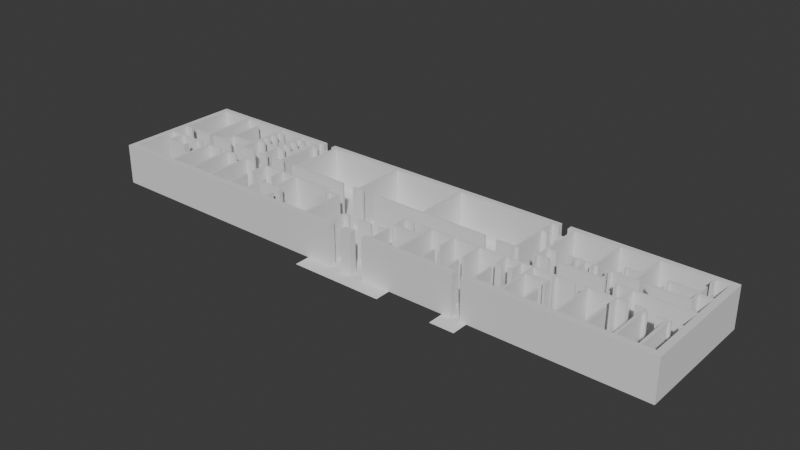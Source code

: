 # Source: Dormitory.blend  (saved by Blender 4.2.66; exported with 4.5.12 LTS)
import bpy
from mathutils import Matrix  # noqa: F401  (used for matrix-valued properties, if any)

bpy.ops.wm.read_factory_settings(use_empty=True)
scene = bpy.context.scene
scene.name = 'Scene'

# ---- collections
col_collection = bpy.data.collections.new('Collection'); scene.collection.children.link(col_collection)

# ---- world
world_world = bpy.data.worlds.new('World'); scene.world = world_world
world_world.use_nodes = True; world_world.node_tree.nodes.clear()
_N = world_world.node_tree.nodes; _L = world_world.node_tree.links
n0 = _N.new('ShaderNodeOutputWorld'); n0.name = 'World Output'; n0.location = (300, 300)
n1 = _N.new('ShaderNodeBackground'); n1.name = 'Background'; n1.location = (10, 300)
n1.inputs[0].default_value = (0.05088, 0.05088, 0.05088, 1.0)
_L.new(n1.outputs[0], n0.inputs[0])
n0.is_active_output = True
world_world.color = (0.05088, 0.05088, 0.05088)
world_world.sun_shadow_jitter_overblur = 0.0

# ---- meshes
me_plane = bpy.data.meshes.new('Plane')
me_plane.from_pydata([(-15.62, -4.371, 0.0), (13.17, -4.371, 0.0), (-15.62, 2.019, 0.0), (13.17, 2.019, 0.0), (-3.559, -4.371, 0.0), (-3.559, 2.019, 0.0), (1.016, -4.371, 0.0), (1.016, 2.019, 0.0), (-3.559, -5.155, 0.0), (1.016, -5.155, 0.0), (-3.559, -4.875, 0.0), (1.016, -4.875, 0.0), (-2.783, -5.155, 0.0), (-2.783, -4.875, 0.0), (0.1844, -5.155, 0.0), (0.1844, -4.875, 0.0), (-3.559, -4.968, 0.0), (-3.559, -5.061, 0.0), (1.016, -5.061, 0.0), (1.016, -4.968, 0.0), (-2.783, -4.968, 0.0), (-2.783, -5.061, 0.0), (0.1844, -4.968, 0.0), (0.1844, -5.061, 0.0), (3.771, -4.371, 0.0), (3.771, 2.019, 0.0), (4.972, -4.371, 0.0), (4.972, 2.019, 0.0), (3.771, -5.183, 0.0), (4.972, -5.183, 0.0), (3.771, -4.698, 0.0), (4.972, -4.698, 0.0), (3.771, -4.768, 0.0), (3.771, -4.837, 0.0), (3.771, -4.906, 0.0), (3.771, -4.976, 0.0), (3.771, -5.045, 0.0), (3.771, -5.114, 0.0), (4.972, -5.114, 0.0), (4.972, -5.045, 0.0), (4.972, -4.976, 0.0), (4.972, -4.906, 0.0), (4.972, -4.837, 0.0), (4.972, -4.768, 0.0), (-8.525, 2.019, 0.0), (-8.525, -4.371, 0.0), (-7.626, -4.371, 0.0), (-7.626, 2.019, 0.0), (-8.525, 3.248, 0.0), (-7.626, 3.248, 0.0), (-8.367, 2.019, 0.0), (-8.367, -4.371, 0.0), (-8.367, 3.248, 0.0), (-7.776, -4.371, 0.0), (-7.776, 2.019, 0.0), (-7.776, 3.248, 0.0), (-8.525, 2.618, 0.0), (-7.626, 2.618, 0.0), (-8.367, 2.618, 0.0), (-7.776, 2.618, 0.0), (-7.626, 2.688, 0.0), (-7.626, 2.758, 0.0), (-7.626, 2.828, 0.0), (-7.626, 2.898, 0.0), (-7.626, 2.968, 0.0), (-7.626, 3.038, 0.0), (-7.626, 3.108, 0.0), (-7.626, 3.178, 0.0), (-8.367, 2.688, 0.0), (-8.367, 2.758, 0.0), (-8.367, 2.828, 0.0), (-8.367, 2.898, 0.0), (-8.367, 2.968, 0.0), (-8.367, 3.038, 0.0), (-8.367, 3.108, 0.0), (-8.367, 3.178, 0.0), (-7.776, 2.688, 0.0), (-7.776, 2.758, 0.0), (-7.776, 2.828, 0.0), (-7.776, 2.898, 0.0), (-7.776, 2.968, 0.0), (-7.776, 3.038, 0.0), (-7.776, 3.108, 0.0), (-7.776, 3.178, 0.0), (-8.525, 3.178, 0.0), (-8.525, 3.108, 0.0), (-8.525, 3.038, 0.0), (-8.525, 2.968, 0.0), (-8.525, 2.898, 0.0), (-8.525, 2.828, 0.0), (-8.525, 2.758, 0.0), (-8.525, 2.688, 0.0), (5.799, -4.371, 0.0), (5.799, 2.019, 0.0), (4.972, 3.193, 0.0), (5.799, 3.193, 0.0), (5.115, 2.019, 0.0), (5.115, -4.371, 0.0), (5.115, 3.193, 0.0), (5.648, -4.371, 0.0), (5.648, 2.019, 0.0), (5.648, 3.193, 0.0), (4.972, 2.59, 0.0), (5.799, 2.59, 0.0), (5.115, 2.59, 0.0), (5.648, 2.59, 0.0), (5.799, 2.657, 0.0), (5.799, 2.724, 0.0), (5.799, 2.791, 0.0), (5.799, 2.858, 0.0), (5.799, 2.925, 0.0), (5.799, 2.992, 0.0), (5.799, 3.059, 0.0), (5.799, 3.126, 0.0), (5.115, 2.657, 0.0), (5.115, 2.724, 0.0), (5.115, 2.791, 0.0), (5.115, 2.858, 0.0), (5.115, 2.925, 0.0), (5.115, 2.992, 0.0), (5.115, 3.059, 0.0), (5.115, 3.126, 0.0), (5.648, 2.657, 0.0), (5.648, 2.724, 0.0), (5.648, 2.791, 0.0), (5.648, 2.858, 0.0), (5.648, 2.925, 0.0), (5.648, 2.992, 0.0), (5.648, 3.059, 0.0), (5.648, 3.126, 0.0), (4.972, 3.126, 0.0), (4.972, 3.059, 0.0), (4.972, 2.992, 0.0), (4.972, 2.925, 0.0), (4.972, 2.858, 0.0), (4.972, 2.791, 0.0), (4.972, 2.724, 0.0), (4.972, 2.657, 0.0)], [], [(92, 1, 3, 93), (46, 4, 5, 47), (21, 17, 8, 12), (23, 21, 12, 14), (6, 4, 10, 13, 15, 11), (18, 23, 14, 9), (4, 6, 7, 5), (11, 15, 22, 19), (19, 22, 23, 18), (15, 13, 20, 22), (22, 20, 21, 23), (13, 10, 16, 20), (20, 16, 17, 21), (6, 24, 25, 7), (24, 26, 27, 25), (38, 37, 28, 29), (26, 24, 30, 31), (31, 30, 32, 43), (43, 32, 33, 42), (42, 33, 34, 41), (41, 34, 35, 40), (40, 35, 36, 39), (39, 36, 37, 38), (0, 45, 44, 2), (53, 46, 47, 54), (83, 67, 49, 55), (84, 75, 52, 48), (45, 51, 50, 44), (75, 83, 55, 52), (51, 53, 54, 50), (50, 54, 59, 58), (44, 50, 58, 56), (54, 47, 57, 59), (58, 59, 76, 68), (68, 76, 77, 69), (69, 77, 78, 70), (70, 78, 79, 71), (71, 79, 80, 72), (72, 80, 81, 73), (73, 81, 82, 74), (74, 82, 83, 75), (56, 58, 68, 91), (91, 68, 69, 90), (90, 69, 70, 89), (89, 70, 71, 88), (88, 71, 72, 87), (87, 72, 73, 86), (86, 73, 74, 85), (85, 74, 75, 84), (59, 57, 60, 76), (76, 60, 61, 77), (77, 61, 62, 78), (78, 62, 63, 79), (79, 63, 64, 80), (80, 64, 65, 81), (81, 65, 66, 82), (82, 66, 67, 83), (99, 92, 93, 100), (129, 113, 95, 101), (130, 121, 98, 94), (26, 97, 96, 27), (121, 129, 101, 98), (97, 99, 100, 96), (96, 100, 105, 104), (27, 96, 104, 102), (100, 93, 103, 105), (104, 105, 122, 114), (114, 122, 123, 115), (115, 123, 124, 116), (116, 124, 125, 117), (117, 125, 126, 118), (118, 126, 127, 119), (119, 127, 128, 120), (120, 128, 129, 121), (102, 104, 114, 137), (137, 114, 115, 136), (136, 115, 116, 135), (135, 116, 117, 134), (134, 117, 118, 133), (133, 118, 119, 132), (132, 119, 120, 131), (131, 120, 121, 130), (105, 103, 106, 122), (122, 106, 107, 123), (123, 107, 108, 124), (124, 108, 109, 125), (125, 109, 110, 126), (126, 110, 111, 127), (127, 111, 112, 128), (128, 112, 113, 129)])
_uv = me_plane.uv_layers.new(name='UVMap')
_uv.uv.foreach_set('vector', [0.744, 0.0, 1.0, 0.0, 1.0, 1.0, 0.744, 1.0, 0.2776, 0.0, 0.4189, 0.0, 0.4189, 1.0, 0.2776, 1.0, 0.4459, 0.0, 0.4189, 0.0, 0.4189, 0.0, 0.4459, 0.0, 0.549, 0.0, 0.4459, 0.0, 0.4459, 0.0, 0.549, 0.0, 0.5778, 0.0, 0.4189, 0.0, 0.4189, 0.0, 0.4459, 0.0, 0.549, 0.0, 0.5778, 0.0, 0.5778, 0.0, 0.549, 0.0, 0.549, 0.0, 0.5778, 0.0, 0.4189, 0.0, 0.5778, 0.0, 0.5778, 1.0, 0.4189, 1.0, 0.5778, 0.0, 0.549, 0.0, 0.549, 0.0, 0.5778, 0.0, 0.5778, 0.0, 0.549, 0.0, 0.549, 0.0, 0.5778, 0.0, 0.549, 0.0, 0.4459, 0.0, 0.4459, 0.0, 0.549, 0.0, 0.549, 0.0, 0.4459, 0.0, 0.4459, 0.0, 0.549, 0.0, 0.4459, 0.0, 0.4189, 0.0, 0.4189, 0.0, 0.4459, 0.0, 0.4459, 0.0, 0.4189, 0.0, 0.4189, 0.0, 0.4459, 0.0, 0.5778, 0.0, 0.6735, 0.0, 0.6735, 1.0, 0.5778, 1.0, 0.6735, 0.0, 0.7152, 0.0, 0.7152, 1.0, 0.6735, 1.0, 0.7152, 0.0, 0.6735, 0.0, 0.6735, 0.0, 0.7152, 0.0, 0.7152, 0.0, 0.6735, 0.0, 0.6735, 0.0, 0.7152, 0.0, 0.7152, 0.0, 0.6735, 0.0, 0.6735, 0.0, 0.7152, 0.0, 0.7152, 0.0, 0.6735, 0.0, 0.6735, 0.0, 0.7152, 0.0, 0.7152, 0.0, 0.6735, 0.0, 0.6735, 0.0, 0.7152, 0.0, 0.7152, 0.0, 0.6735, 0.0, 0.6735, 0.0, 0.7152, 0.0, 0.7152, 0.0, 0.6735, 0.0, 0.6735, 0.0, 0.7152, 0.0, 0.7152, 0.0, 0.6735, 0.0, 0.6735, 0.0, 0.7152, 0.0, 0.0, 0.0, 0.2464, 0.0, 0.2464, 1.0, 0.0, 1.0, 0.2724, 0.0, 0.2776, 0.0, 0.2776, 1.0, 0.2724, 1.0, 0.2724, 1.0, 0.2776, 1.0, 0.2776, 1.0, 0.2724, 1.0, 0.2464, 1.0, 0.2519, 1.0, 0.2519, 1.0, 0.2464, 1.0, 0.2464, 0.0, 0.2519, 0.0, 0.2519, 1.0, 0.2464, 1.0, 0.2519, 1.0, 0.2724, 1.0, 0.2724, 1.0, 0.2519, 1.0, 0.2519, 0.0, 0.2724, 0.0, 0.2724, 1.0, 0.2519, 1.0, 0.2519, 1.0, 0.2724, 1.0, 0.2724, 1.0, 0.2519, 1.0, 0.2464, 1.0, 0.2519, 1.0, 0.2519, 1.0, 0.2464, 1.0, 0.2724, 1.0, 0.2776, 1.0, 0.2776, 1.0, 0.2724, 1.0, 0.2519, 1.0, 0.2724, 1.0, 0.2724, 1.0, 0.2519, 1.0, 0.2519, 1.0, 0.2724, 1.0, 0.2724, 1.0, 0.2519, 1.0, 0.2519, 1.0, 0.2724, 1.0, 0.2724, 1.0, 0.2519, 1.0, 0.2519, 1.0, 0.2724, 1.0, 0.2724, 1.0, 0.2519, 1.0, 0.2519, 1.0, 0.2724, 1.0, 0.2724, 1.0, 0.2519, 1.0, 0.2519, 1.0, 0.2724, 1.0, 0.2724, 1.0, 0.2519, 1.0, 0.2519, 1.0, 0.2724, 1.0, 0.2724, 1.0, 0.2519, 1.0, 0.2519, 1.0, 0.2724, 1.0, 0.2724, 1.0, 0.2519, 1.0, 0.2464, 1.0, 0.2519, 1.0, 0.2519, 1.0, 0.2464, 1.0, 0.2464, 1.0, 0.2519, 1.0, 0.2519, 1.0, 0.2464, 1.0, 0.2464, 1.0, 0.2519, 1.0, 0.2519, 1.0, 0.2464, 1.0, 0.2464, 1.0, 0.2519, 1.0, 0.2519, 1.0, 0.2464, 1.0, 0.2464, 1.0, 0.2519, 1.0, 0.2519, 1.0, 0.2464, 1.0, 0.2464, 1.0, 0.2519, 1.0, 0.2519, 1.0, 0.2464, 1.0, 0.2464, 1.0, 0.2519, 1.0, 0.2519, 1.0, 0.2464, 1.0, 0.2464, 1.0, 0.2519, 1.0, 0.2519, 1.0, 0.2464, 1.0, 0.2724, 1.0, 0.2776, 1.0, 0.2776, 1.0, 0.2724, 1.0, 0.2724, 1.0, 0.2776, 1.0, 0.2776, 1.0, 0.2724, 1.0, 0.2724, 1.0, 0.2776, 1.0, 0.2776, 1.0, 0.2724, 1.0, 0.2724, 1.0, 0.2776, 1.0, 0.2776, 1.0, 0.2724, 1.0, 0.2724, 1.0, 0.2776, 1.0, 0.2776, 1.0, 0.2724, 1.0, 0.2724, 1.0, 0.2776, 1.0, 0.2776, 1.0, 0.2724, 1.0, 0.2724, 1.0, 0.2776, 1.0, 0.2776, 1.0, 0.2724, 1.0, 0.2724, 1.0, 0.2776, 1.0, 0.2776, 1.0, 0.2724, 1.0, 0.7387, 0.0, 0.744, 0.0, 0.744, 1.0, 0.7387, 1.0, 0.7387, 1.0, 0.744, 1.0, 0.744, 1.0, 0.7387, 1.0, 0.7152, 1.0, 0.7202, 1.0, 0.7202, 1.0, 0.7152, 1.0, 0.7152, 0.0, 0.7202, 0.0, 0.7202, 1.0, 0.7152, 1.0, 0.7202, 1.0, 0.7387, 1.0, 0.7387, 1.0, 0.7202, 1.0, 0.7202, 0.0, 0.7387, 0.0, 0.7387, 1.0, 0.7202, 1.0, 0.7202, 1.0, 0.7387, 1.0, 0.7387, 1.0, 0.7202, 1.0, 0.7152, 1.0, 0.7202, 1.0, 0.7202, 1.0, 0.7152, 1.0, 0.7387, 1.0, 0.744, 1.0, 0.744, 1.0, 0.7387, 1.0, 0.7202, 1.0, 0.7387, 1.0, 0.7387, 1.0, 0.7202, 1.0, 0.7202, 1.0, 0.7387, 1.0, 0.7387, 1.0, 0.7202, 1.0, 0.7202, 1.0, 0.7387, 1.0, 0.7387, 1.0, 0.7202, 1.0, 0.7202, 1.0, 0.7387, 1.0, 0.7387, 1.0, 0.7202, 1.0, 0.7202, 1.0, 0.7387, 1.0, 0.7387, 1.0, 0.7202, 1.0, 0.7202, 1.0, 0.7387, 1.0, 0.7387, 1.0, 0.7202, 1.0, 0.7202, 1.0, 0.7387, 1.0, 0.7387, 1.0, 0.7202, 1.0, 0.7202, 1.0, 0.7387, 1.0, 0.7387, 1.0, 0.7202, 1.0, 0.7152, 1.0, 0.7202, 1.0, 0.7202, 1.0, 0.7152, 1.0, 0.7152, 1.0, 0.7202, 1.0, 0.7202, 1.0, 0.7152, 1.0, 0.7152, 1.0, 0.7202, 1.0, 0.7202, 1.0, 0.7152, 1.0, 0.7152, 1.0, 0.7202, 1.0, 0.7202, 1.0, 0.7152, 1.0, 0.7152, 1.0, 0.7202, 1.0, 0.7202, 1.0, 0.7152, 1.0, 0.7152, 1.0, 0.7202, 1.0, 0.7202, 1.0, 0.7152, 1.0, 0.7152, 1.0, 0.7202, 1.0, 0.7202, 1.0, 0.7152, 1.0, 0.7152, 1.0, 0.7202, 1.0, 0.7202, 1.0, 0.7152, 1.0, 0.7387, 1.0, 0.744, 1.0, 0.744, 1.0, 0.7387, 1.0, 0.7387, 1.0, 0.744, 1.0, 0.744, 1.0, 0.7387, 1.0, 0.7387, 1.0, 0.744, 1.0, 0.744, 1.0, 0.7387, 1.0, 0.7387, 1.0, 0.744, 1.0, 0.744, 1.0, 0.7387, 1.0, 0.7387, 1.0, 0.744, 1.0, 0.744, 1.0, 0.7387, 1.0, 0.7387, 1.0, 0.744, 1.0, 0.744, 1.0, 0.7387, 1.0, 0.7387, 1.0, 0.744, 1.0, 0.744, 1.0, 0.7387, 1.0, 0.7387, 1.0, 0.744, 1.0, 0.744, 1.0, 0.7387, 1.0])
me_plane.update()
me_plane_001 = bpy.data.meshes.new('Plane.001')
me_plane_001.from_pydata([(-15.62, 1.75, 0.0), (-15.34, 1.75, 0.0), (-15.62, 2.019, 0.0), (-15.34, 2.019, 0.0), (-15.62, -4.371, 0.0), (-15.34, -4.371, 0.0), (-15.62, -4.052, 0.0), (-15.34, -4.052, 0.0), (-3.559, -4.371, 0.0), (-3.559, -4.052, 0.0), (-2.269, -4.371, 0.0), (-2.269, -4.052, 0.0), (-1.631, -4.371, 0.0), (-1.631, -4.052, 0.0), (-1.084, -4.371, 0.0), (-1.084, -4.052, 0.0), (-0.473, -4.371, 0.0), (-0.473, -4.052, 0.0), (0.042, -4.371, 0.0), (0.042, -4.052, 0.0), (1.016, -4.371, 0.0), (1.016, -4.052, 0.0), (4.217, -4.371, 0.0), (4.217, -4.052, 0.0), (4.642, -4.371, 0.0), (4.642, -4.052, 0.0), (13.17, -4.371, 0.0), (13.17, -4.052, 0.0), (12.85, -4.371, 0.0), (12.85, -4.052, 0.0), (13.17, -1.829, 0.0), (12.85, -1.829, 0.0), (13.17, -1.296, 0.0), (12.85, -1.296, 0.0), (13.17, -0.2416, 0.0), (12.85, -0.2416, 0.0), (13.17, 0.1553, 0.0), (12.85, 0.1553, 0.0), (13.17, 2.019, 0.0), (12.85, 2.019, 0.0), (13.17, 1.75, 0.0), (12.85, 1.75, 0.0), (5.613, 2.019, 0.0), (5.613, 1.75, 0.0), (5.171, 2.019, 0.0), (5.171, 1.75, 0.0), (-7.829, 2.019, 0.0), (-7.829, 1.75, 0.0), (-8.347, 2.019, 0.0), (-8.347, 1.75, 0.0), (-2.571, -4.371, 0.0), (-2.571, -4.052, 0.0), (-2.475, -4.371, 0.0), (-2.475, -4.052, 0.0), (-2.571, -3.214, 0.0), (-2.475, -3.214, 0.0), (-2.571, -3.118, 0.0), (-2.475, -3.118, 0.0), (-2.206, -3.214, 0.0), (-2.206, -3.118, 0.0), (-1.718, -3.214, 0.0), (-1.718, -3.118, 0.0), (-0.9523, -3.214, 0.0), (-0.9523, -3.118, 0.0), (-0.9523, -3.214, 0.0), (-0.9523, -3.118, 0.0), (-0.2017, -4.371, 0.0), (-0.2017, -4.052, 0.0), (-0.1127, -4.371, 0.0), (-0.1127, -4.052, 0.0), (-0.2017, -3.214, 0.0), (-0.1127, -3.214, 0.0), (-0.2017, -3.118, 0.0), (-0.1127, -3.118, 0.0), (-0.2017, -2.986, 0.0), (-0.1127, -2.986, 0.0), (-0.5435, -3.214, 0.0), (-0.5435, -3.118, 0.0), (12.19, 2.019, 0.0), (12.19, 1.75, 0.0), (12.27, 1.75, 0.0), (12.27, 2.019, 0.0), (12.19, 1.381, 0.0), (12.27, 1.381, 0.0), (12.85, 0.4138, 0.0), (13.17, 0.4138, 0.0), (12.85, 0.2846, 0.0), (13.17, 0.2846, 0.0), (12.27, 0.4138, 0.0), (12.27, 0.2846, 0.0), (12.19, 0.4138, 0.0), (12.19, 0.2846, 0.0), (12.27, 0.463, 0.0), (12.19, 0.463, 0.0), (12.27, 0.5888, 0.0), (12.19, 0.5888, 0.0), (12.27, 1.032, 0.0), (12.19, 1.032, 0.0), (10.98, 0.463, 0.0), (10.98, 0.5888, 0.0), (10.91, 0.463, 0.0), (10.91, 0.5888, 0.0), (10.98, 0.3301, 0.0), (10.91, 0.3301, 0.0), (12.27, -0.1649, 0.0), (12.19, -0.1649, 0.0), (12.27, -0.263, 0.0), (12.19, -0.263, 0.0), (10.98, -0.1649, 0.0), (10.98, -0.263, 0.0), (10.91, -0.1649, 0.0), (10.91, -0.263, 0.0), (10.98, 0.002887, 0.0), (10.91, 0.002887, 0.0), (10.5, -0.1649, 0.0), (10.5, -0.263, 0.0), (13.17, -0.914, 0.0), (12.85, -0.914, 0.0), (12.85, -1.013, 0.0), (13.17, -1.013, 0.0), (10.23, -0.914, 0.0), (10.23, -1.013, 0.0), (10.12, -0.914, 0.0), (10.12, -1.013, 0.0), (9.578, -0.914, 0.0), (9.578, -1.013, 0.0), (9.507, -0.914, 0.0), (9.507, -1.013, 0.0), (9.433, -0.914, 0.0), (9.433, -1.013, 0.0), (9.578, -1.237, 0.0), (9.507, -1.237, 0.0), (10.23, -1.836, 0.0), (10.12, -1.836, 0.0), (10.23, -1.918, 0.0), (10.12, -1.918, 0.0), (10.47, -1.836, 0.0), (10.47, -1.918, 0.0), (10.07, -1.836, 0.0), (10.07, -1.918, 0.0), (9.971, -1.836, 0.0), (9.971, -1.918, 0.0), (10.07, -2.303, 0.0), (9.971, -2.303, 0.0), (9.578, -1.836, 0.0), (9.578, -1.918, 0.0), (9.507, -1.836, 0.0), (9.507, -1.918, 0.0), (9.578, -1.587, 0.0), (9.507, -1.587, 0.0), (8.842, -1.836, 0.0), (8.842, -1.918, 0.0), (8.755, -1.836, 0.0), (8.755, -1.918, 0.0), (8.633, -1.836, 0.0), (8.633, -1.918, 0.0), (8.755, -4.052, 0.0), (8.755, -4.371, 0.0), (8.842, -4.371, 0.0), (8.842, -4.052, 0.0), (9.971, -4.371, 0.0), (9.971, -4.052, 0.0), (10.07, -4.371, 0.0), (10.07, -4.052, 0.0), (9.971, -2.712, 0.0), (10.07, -2.712, 0.0), (11.15, -4.371, 0.0), (11.15, -4.052, 0.0), (11.27, -4.371, 0.0), (11.27, -4.052, 0.0), (11.15, -2.149, 0.0), (11.27, -2.149, 0.0), (11.15, -2.039, 0.0), (11.27, -2.039, 0.0), (11.42, -2.149, 0.0), (11.42, -2.039, 0.0), (11.15, -1.918, 0.0), (11.27, -1.918, 0.0), (11.15, -1.836, 0.0), (11.27, -1.836, 0.0), (10.8, -1.918, 0.0), (10.8, -1.836, 0.0), (12.16, -4.371, 0.0), (12.16, -4.052, 0.0), (12.3, -4.371, 0.0), (12.3, -4.052, 0.0), (12.16, -2.149, 0.0), (12.3, -2.149, 0.0), (12.16, -2.039, 0.0), (12.3, -2.039, 0.0), (11.77, -2.149, 0.0), (11.77, -2.039, 0.0), (12.38, -2.149, 0.0), (12.38, -2.039, 0.0), (13.17, -2.149, 0.0), (12.85, -2.149, 0.0), (13.17, -2.039, 0.0), (12.85, -2.039, 0.0), (12.7, -2.149, 0.0), (12.7, -2.039, 0.0), (9.807, 2.019, 0.0), (9.807, 1.75, 0.0), (9.925, 1.75, 0.0), (9.925, 2.019, 0.0), (9.807, 0.4431, 0.0), (9.925, 0.4431, 0.0), (9.807, 0.3446, 0.0), (9.925, 0.3446, 0.0), (9.216, 0.4431, 0.0), (9.216, 0.3446, 0.0), (9.116, 0.4431, 0.0), (9.116, 0.3446, 0.0), (9.216, 0.2391, 0.0), (9.116, 0.2391, 0.0), (9.807, -0.1649, 0.0), (9.925, -0.1649, 0.0), (9.807, -0.263, 0.0), (9.925, -0.263, 0.0), (10.1, -0.1649, 0.0), (10.1, -0.263, 0.0), (9.216, -0.1649, 0.0), (9.216, -0.263, 0.0), (9.116, -0.1649, 0.0), (9.116, -0.263, 0.0), (9.216, -0.03826, 0.0), (9.116, -0.03826, 0.0), (8.87, -0.1649, 0.0), (8.87, -0.263, 0.0), (8.783, -0.1649, 0.0), (8.783, -0.263, 0.0), (8.641, -0.1649, 0.0), (8.641, -0.263, 0.0), (8.87, -0.3949, 0.0), (8.783, -0.3949, 0.0), (8.01, 2.019, 0.0), (8.01, 1.75, 0.0), (8.124, 1.75, 0.0), (8.124, 2.019, 0.0), (8.01, -0.1649, 0.0), (8.124, -0.1649, 0.0), (8.01, -0.263, 0.0), (8.124, -0.263, 0.0), (8.265, -0.1649, 0.0), (8.265, -0.263, 0.0), (8.01, -0.4993, 0.0), (8.124, -0.4993, 0.0), (7.728, -0.1649, 0.0), (7.728, -0.263, 0.0), (7.624, -0.1649, 0.0), (7.624, -0.263, 0.0), (7.318, -0.1649, 0.0), (7.318, -0.263, 0.0), (7.219, -0.1649, 0.0), (7.219, -0.263, 0.0), (6.9, -0.1649, 0.0), (6.9, -0.263, 0.0), (7.318, -0.382, 0.0), (7.219, -0.382, 0.0), (7.728, -0.8696, 0.0), (7.624, -0.8696, 0.0), (7.728, -0.9619, 0.0), (7.624, -0.9619, 0.0), (8.01, -0.8696, 0.0), (8.01, -0.9619, 0.0), (8.124, -0.8696, 0.0), (8.124, -0.9619, 0.0), (8.783, -0.8696, 0.0), (8.783, -0.9619, 0.0), (8.87, -0.8696, 0.0), (8.87, -0.9619, 0.0), (8.982, -0.8696, 0.0), (8.982, -0.9619, 0.0), (8.783, -0.7311, 0.0), (8.87, -0.7311, 0.0), (8.01, -0.7773, 0.0), (8.124, -0.7773, 0.0), (7.318, -0.8696, 0.0), (7.318, -0.9619, 0.0), (7.219, -0.8696, 0.0), (7.219, -0.9619, 0.0), (7.318, -0.696, 0.0), (7.219, -0.696, 0.0), (6.845, -0.8696, 0.0), (6.845, -0.9619, 0.0), (7.329, -4.052, 0.0), (7.329, -4.371, 0.0), (7.428, -4.371, 0.0), (7.428, -4.052, 0.0), (7.329, -3.198, 0.0), (7.428, -3.198, 0.0), (6.276, -4.052, 0.0), (6.276, -4.371, 0.0), (6.392, -4.371, 0.0), (6.392, -4.052, 0.0), (6.276, -2.543, 0.0), (6.392, -2.543, 0.0), (6.276, -2.422, 0.0), (6.392, -2.422, 0.0), (7.329, -2.543, 0.0), (7.329, -2.422, 0.0), (7.428, -2.543, 0.0), (7.428, -2.422, 0.0), (7.329, -2.75, 0.0), (7.428, -2.75, 0.0), (7.329, -2.341, 0.0), (7.428, -2.341, 0.0), (6.276, -1.918, 0.0), (6.392, -1.918, 0.0), (6.276, -1.836, 0.0), (6.392, -1.836, 0.0), (7.329, -1.918, 0.0), (7.329, -1.836, 0.0), (7.428, -1.918, 0.0), (7.428, -1.836, 0.0), (8.259, -1.918, 0.0), (8.259, -1.836, 0.0), (7.329, -2.003, 0.0), (7.428, -2.003, 0.0), (5.973, -1.918, 0.0), (5.973, -1.836, 0.0), (5.903, -1.918, 0.0), (5.903, -1.836, 0.0), (5.821, -1.918, 0.0), (5.821, -1.836, 0.0), (5.748, -1.918, 0.0), (5.748, -1.836, 0.0), (5.973, -1.602, 0.0), (5.903, -1.602, 0.0), (5.821, -2.532, 0.0), (5.748, -2.532, 0.0), (5.821, -2.604, 0.0), (5.748, -2.604, 0.0), (5.605, -2.532, 0.0), (5.605, -2.604, 0.0), (5.08, -1.918, 0.0), (5.08, -1.836, 0.0), (5.007, -1.918, 0.0), (5.007, -1.836, 0.0), (5.08, -2.532, 0.0), (5.007, -2.532, 0.0), (5.08, -2.604, 0.0), (5.007, -2.604, 0.0), (5.305, -2.532, 0.0), (5.305, -2.604, 0.0), (3.763, -1.918, 0.0), (3.763, -1.836, 0.0), (3.678, -1.918, 0.0), (3.678, -1.836, 0.0), (3.763, -2.994, 0.0), (3.678, -2.994, 0.0), (2.504, -1.918, 0.0), (2.504, -1.836, 0.0), (2.418, -1.918, 0.0), (2.418, -1.836, 0.0), (2.504, -2.889, 0.0), (2.418, -2.889, 0.0), (5.007, -4.052, 0.0), (5.007, -4.371, 0.0), (5.08, -4.371, 0.0), (5.08, -4.052, 0.0), (5.007, -2.924, 0.0), (5.08, -2.924, 0.0), (3.678, -4.371, 0.0), (3.678, -4.052, 0.0), (3.763, -4.371, 0.0), (3.763, -4.052, 0.0), (3.678, -3.304, 0.0), (3.763, -3.304, 0.0), (2.418, -4.052, 0.0), (2.418, -4.371, 0.0), (2.504, -4.371, 0.0), (2.504, -4.052, 0.0), (2.418, -3.247, 0.0), (2.504, -3.247, 0.0), (1.298, -1.918, 0.0), (1.298, -1.836, 0.0), (1.214, -1.918, 0.0), (1.214, -1.836, 0.0), (0.675, -1.918, 0.0), (0.675, -1.836, 0.0), (1.298, -2.544, 0.0), (1.214, -2.544, 0.0), (1.298, -2.666, 0.0), (1.214, -2.666, 0.0), (1.214, -4.052, 0.0), (1.214, -4.371, 0.0), (1.298, -4.371, 0.0), (1.298, -4.052, 0.0), (-0.1127, -2.544, 0.0), (-0.1127, -2.666, 0.0), (-0.2017, -2.544, 0.0), (-0.2017, -2.666, 0.0), (-0.1127, -2.708, 0.0), (-0.2017, -2.708, 0.0), (-0.1127, -1.918, 0.0), (-0.2017, -1.918, 0.0), (-0.1127, -1.836, 0.0), (-0.2017, -1.836, 0.0), (0.2918, -1.918, 0.0), (0.2918, -1.836, 0.0), (4.759, 2.019, 0.0), (4.759, 1.75, 0.0), (4.87, 1.75, 0.0), (4.87, 2.019, 0.0), (4.759, 1.048, 0.0), (4.87, 1.048, 0.0), (4.759, 0.9495, 0.0), (4.87, 0.9495, 0.0), (5.114, 1.048, 0.0), (5.114, 0.9495, 0.0), (4.759, -0.8696, 0.0), (4.87, -0.8696, 0.0), (4.759, -0.9619, 0.0), (4.87, -0.9619, 0.0), (5.025, -0.8696, 0.0), (5.025, -0.9619, 0.0), (3.884, -0.8696, 0.0), (3.884, -0.9619, 0.0), (5.861, 2.019, 0.0), (5.861, 1.75, 0.0), (5.961, 1.75, 0.0), (5.961, 2.019, 0.0), (5.861, 1.048, 0.0), (5.961, 1.048, 0.0), (5.861, 0.9495, 0.0), (5.961, 0.9495, 0.0), (5.662, 1.048, 0.0), (5.662, 0.9495, 0.0), (5.861, -0.1649, 0.0), (5.961, -0.1649, 0.0), (5.861, -0.263, 0.0), (5.961, -0.263, 0.0), (6.357, -0.1649, 0.0), (6.357, -0.263, 0.0), (5.861, -0.8696, 0.0), (5.961, -0.8696, 0.0), (5.861, -0.9619, 0.0), (5.961, -0.9619, 0.0), (5.706, -0.8696, 0.0), (5.706, -0.9619, 0.0), (6.442, -0.8696, 0.0), (6.442, -0.9619, 0.0), (5.861, -1.044, 0.0), (5.961, -1.044, 0.0), (4.759, -1.044, 0.0), (4.87, -1.044, 0.0), (-0.03811, 2.019, 0.0), (-0.03811, 1.75, 0.0), (0.07196, 1.75, 0.0), (0.07196, 2.019, 0.0), (-0.03811, -0.8696, 0.0), (0.07196, -0.8696, 0.0), (-0.03811, -0.9619, 0.0), (0.07196, -0.9619, 0.0), (3.315, -0.8696, 0.0), (3.315, -0.9619, 0.0), (-2.735, -0.8696, 0.0), (-2.735, -0.9619, 0.0), (-3.755, 2.019, 0.0), (-3.755, 1.75, 0.0), (-3.649, 1.75, 0.0), (-3.649, 2.019, 0.0), (-3.755, -0.8696, 0.0), (-3.649, -0.8696, 0.0), (-3.755, -0.9619, 0.0), (-3.649, -0.9619, 0.0), (-3.396, -0.8696, 0.0), (-3.396, -0.9619, 0.0), (-3.999, -0.8696, 0.0), (-3.999, -0.9619, 0.0), (-7.652, 2.019, 0.0), (-7.652, 1.75, 0.0), (-7.534, 1.75, 0.0), (-7.534, 2.019, 0.0), (-7.652, 1.343, 0.0), (-7.534, 1.343, 0.0), (-7.652, 1.255, 0.0), (-7.534, 1.255, 0.0), (-7.846, 1.343, 0.0), (-7.846, 1.255, 0.0), (-7.652, -0.8696, 0.0), (-7.534, -0.8696, 0.0), (-7.652, -0.9619, 0.0), (-7.534, -0.9619, 0.0), (-4.594, -0.8696, 0.0), (-4.594, -0.9619, 0.0), (-7.848, -0.8696, 0.0), (-7.848, -0.9619, 0.0), (-8.694, 1.75, 0.0), (-8.694, 2.019, 0.0), (-8.584, 1.75, 0.0), (-8.584, 2.019, 0.0), (-8.694, 1.568, 0.0), (-8.584, 1.568, 0.0), (-8.694, 1.453, 0.0), (-8.584, 1.453, 0.0), (-8.694, 1.343, 0.0), (-8.584, 1.343, 0.0), (-8.694, 1.255, 0.0), (-8.584, 1.255, 0.0), (-8.335, 1.343, 0.0), (-8.335, 1.255, 0.0), (-9.016, 1.568, 0.0), (-9.016, 1.453, 0.0), (-8.694, 1.095, 0.0), (-8.584, 1.095, 0.0), (-8.694, 0.9892, 0.0), (-8.584, 0.9892, 0.0), (-9.015, 1.095, 0.0), (-9.015, 0.9892, 0.0), (-8.694, 0.6229, 0.0), (-8.584, 0.6229, 0.0), (-8.694, 0.513, 0.0), (-8.584, 0.513, 0.0), (-8.694, 0.187, 0.0), (-8.584, 0.187, 0.0), (-8.694, 0.08073, 0.0), (-8.584, 0.08073, 0.0), (-8.694, -0.8696, 0.0), (-8.584, -0.8696, 0.0), (-8.694, -0.9619, 0.0), (-8.584, -0.9619, 0.0), (-8.439, -0.8696, 0.0), (-8.439, -0.9619, 0.0), (-9.177, -0.8696, 0.0), (-9.177, -0.9619, 0.0), (-9.091, 0.187, 0.0), (-9.091, 0.08073, 0.0), (-9.036, 0.6229, 0.0), (-9.036, 0.513, 0.0), (-9.869, 1.75, 0.0), (-9.869, 2.019, 0.0), (-9.789, 1.75, 0.0), (-9.789, 2.019, 0.0), (-9.869, 1.568, 0.0), (-9.789, 1.568, 0.0), (-9.869, 1.453, 0.0), (-9.789, 1.453, 0.0), (-9.869, 1.095, 0.0), (-9.789, 1.095, 0.0), (-9.869, 0.9892, 0.0), (-9.789, 0.9892, 0.0), (-9.869, 0.6229, 0.0), (-9.789, 0.6229, 0.0), (-9.869, 0.513, 0.0), (-9.789, 0.513, 0.0), (-9.454, 1.095, 0.0), (-9.454, 0.9892, 0.0), (-9.441, 1.568, 0.0), (-9.441, 1.453, 0.0), (-10.19, 1.568, 0.0), (-10.19, 1.453, 0.0), (-10.22, 1.095, 0.0), (-10.22, 0.9892, 0.0), (-9.463, 0.6229, 0.0), (-9.463, 0.513, 0.0), (-10.22, 0.6229, 0.0), (-10.22, 0.513, 0.0), (-9.869, 0.187, 0.0), (-9.789, 0.187, 0.0), (-9.869, 0.08073, 0.0), (-9.789, 0.08073, 0.0), (-9.457, 0.187, 0.0), (-9.457, 0.08073, 0.0), (-10.38, 0.187, 0.0), (-10.38, 0.08073, 0.0), (-9.869, -0.8696, 0.0), (-9.789, -0.8696, 0.0), (-9.869, -0.9619, 0.0), (-9.789, -0.9619, 0.0), (-9.549, -0.8696, 0.0), (-9.549, -0.9619, 0.0), (-10.03, -0.8696, 0.0), (-10.03, -0.9619, 0.0), (-3.868, -4.371, 0.0), (-3.868, -4.052, 0.0), (-3.98, -4.052, 0.0), (-3.98, -4.371, 0.0), (-3.868, -2.774, 0.0), (-3.98, -2.774, 0.0), (-3.868, -2.654, 0.0), (-3.98, -2.654, 0.0), (-4.41, -2.774, 0.0), (-4.41, -2.654, 0.0), (-4.5, -2.774, 0.0), (-4.5, -2.654, 0.0), (-4.41, -2.526, 0.0), (-4.5, -2.526, 0.0), (-3.868, -2.056, 0.0), (-3.98, -2.056, 0.0), (-3.868, -1.946, 0.0), (-3.98, -1.946, 0.0), (-4.41, -2.056, 0.0), (-4.41, -1.946, 0.0), (-4.5, -2.056, 0.0), (-4.5, -1.946, 0.0), (-4.41, -2.344, 0.0), (-4.5, -2.344, 0.0), (-4.76, -2.056, 0.0), (-4.76, -1.946, 0.0), (-4.874, -2.056, 0.0), (-4.874, -1.946, 0.0), (-4.76, -1.724, 0.0), (-4.874, -1.724, 0.0), (-4.76, -1.826, 0.0), (-4.874, -1.826, 0.0), (-6.705, -1.724, 0.0), (-6.705, -1.826, 0.0), (-6.815, -1.724, 0.0), (-6.815, -1.826, 0.0), (-7.569, -1.724, 0.0), (-7.569, -1.826, 0.0), (-7.678, -1.724, 0.0), (-7.678, -1.826, 0.0), (-7.569, -2.52, 0.0), (-7.678, -2.52, 0.0), (-6.705, -3.084, 0.0), (-6.815, -3.084, 0.0), (-6.705, -3.189, 0.0), (-6.815, -3.189, 0.0), (-6.436, -3.084, 0.0), (-6.436, -3.189, 0.0), (-6.333, -3.084, 0.0), (-6.333, -3.189, 0.0), (-6.436, -3.287, 0.0), (-6.333, -3.287, 0.0), (-7.569, -3.084, 0.0), (-7.569, -3.189, 0.0), (-7.678, -3.084, 0.0), (-7.678, -3.189, 0.0), (-7.569, -2.896, 0.0), (-7.678, -2.896, 0.0), (-6.436, -4.052, 0.0), (-6.436, -4.371, 0.0), (-6.333, -4.371, 0.0), (-6.333, -4.052, 0.0), (-6.436, -3.641, 0.0), (-6.333, -3.641, 0.0), (-7.678, -4.052, 0.0), (-7.678, -4.371, 0.0), (-7.569, -4.371, 0.0), (-7.569, -4.052, 0.0), (-7.678, -3.6, 0.0), (-7.569, -3.6, 0.0), (-8.793, -4.052, 0.0), (-8.793, -4.371, 0.0), (-8.667, -4.371, 0.0), (-8.667, -4.052, 0.0), (-8.793, -3.004, 0.0), (-8.667, -3.004, 0.0), (-8.667, -1.724, 0.0), (-8.667, -1.826, 0.0), (-8.793, -1.724, 0.0), (-8.793, -1.826, 0.0), (-8.667, -2.646, 0.0), (-8.793, -2.646, 0.0), (-9.162, -1.724, 0.0), (-9.162, -1.826, 0.0), (-10.1, -4.052, 0.0), (-10.1, -4.371, 0.0), (-9.981, -4.371, 0.0), (-9.981, -4.052, 0.0), (-10.1, -1.826, 0.0), (-9.981, -1.826, 0.0), (-10.1, -1.724, 0.0), (-9.981, -1.724, 0.0), (-9.475, -1.826, 0.0), (-9.475, -1.724, 0.0), (-10.46, -1.826, 0.0), (-10.46, -1.724, 0.0), (-11.41, -4.052, 0.0), (-11.41, -4.371, 0.0), (-11.28, -4.371, 0.0), (-11.28, -4.052, 0.0), (-11.41, -1.826, 0.0), (-11.28, -1.826, 0.0), (-11.41, -1.724, 0.0), (-11.28, -1.724, 0.0), (-10.79, -1.826, 0.0), (-10.79, -1.724, 0.0), (-11.55, -1.826, 0.0), (-11.55, -1.724, 0.0), (-12.74, -4.052, 0.0), (-12.74, -4.371, 0.0), (-12.61, -4.371, 0.0), (-12.61, -4.052, 0.0), (-12.74, -1.826, 0.0), (-12.61, -1.826, 0.0), (-12.74, -1.724, 0.0), (-12.61, -1.724, 0.0), (-11.85, -1.826, 0.0), (-11.85, -1.724, 0.0), (-12.86, -1.826, 0.0), (-12.86, -1.724, 0.0), (-15.34, -1.826, 0.0), (-15.62, -1.826, 0.0), (-15.34, -1.724, 0.0), (-15.62, -1.724, 0.0), (-14.7, -1.826, 0.0), (-14.7, -1.724, 0.0), (-14.56, -1.826, 0.0), (-14.56, -1.724, 0.0), (-13.65, -1.826, 0.0), (-13.65, -1.724, 0.0), (-13.53, -1.826, 0.0), (-13.53, -1.724, 0.0), (-13.2, -1.826, 0.0), (-13.2, -1.724, 0.0), (-13.65, -1.971, 0.0), (-13.53, -1.971, 0.0), (-14.7, -2.55, 0.0), (-14.56, -2.55, 0.0), (-14.7, -2.661, 0.0), (-14.56, -2.661, 0.0), (-13.65, -2.55, 0.0), (-13.65, -2.661, 0.0), (-13.53, -2.55, 0.0), (-13.53, -2.661, 0.0), (-13.65, -2.339, 0.0), (-13.53, -2.339, 0.0), (-15.34, -0.8696, 0.0), (-15.62, -0.8696, 0.0), (-15.62, -0.9619, 0.0), (-15.34, -0.9619, 0.0), (-14.93, -0.8696, 0.0), (-14.93, -0.9619, 0.0), (-13.76, 1.75, 0.0), (-13.76, 2.019, 0.0), (-13.61, 1.75, 0.0), (-13.61, 2.019, 0.0), (-13.76, -0.8696, 0.0), (-13.61, -0.8696, 0.0), (-13.76, -0.9619, 0.0), (-13.61, -0.9619, 0.0), (-14.58, -0.8696, 0.0), (-14.58, -0.9619, 0.0), (-11.28, 1.75, 0.0), (-11.28, 2.019, 0.0), (-11.16, 1.75, 0.0), (-11.16, 2.019, 0.0), (-11.28, 1.568, 0.0), (-11.16, 1.568, 0.0), (-11.28, 1.453, 0.0), (-11.16, 1.453, 0.0), (-11.28, 1.095, 0.0), (-11.16, 1.095, 0.0), (-11.28, 0.9892, 0.0), (-11.16, 0.9892, 0.0), (-11.28, 0.6229, 0.0), (-11.16, 0.6229, 0.0), (-11.28, 0.513, 0.0), (-11.16, 0.513, 0.0), (-11.28, 0.187, 0.0), (-11.16, 0.187, 0.0), (-11.28, 0.08073, 0.0), (-11.16, 0.08073, 0.0), (-10.86, 1.095, 0.0), (-10.86, 0.9892, 0.0), (-10.88, 1.568, 0.0), (-10.88, 1.453, 0.0), (-10.86, 0.6229, 0.0), (-10.86, 0.513, 0.0), (-10.79, 0.187, 0.0), (-10.79, 0.08073, 0.0), (-11.28, -0.2269, 0.0), (-11.16, -0.2269, 0.0), (-11.28, -0.3409, 0.0), (-11.16, -0.3409, 0.0), (-11.28, -0.8696, 0.0), (-11.16, -0.8696, 0.0), (-11.28, -0.9619, 0.0), (-11.16, -0.9619, 0.0), (-10.42, -0.8696, 0.0), (-10.42, -0.9619, 0.0), (-11.72, -0.8696, 0.0), (-11.72, -0.9619, 0.0), (-12.54, -0.2269, 0.0), (-12.54, -0.3409, 0.0), (-12.65, -0.2269, 0.0), (-12.65, -0.3409, 0.0), (-12.54, 1.387, 0.0), (-12.65, 1.387, 0.0), (-12.54, -0.8696, 0.0), (-12.65, -0.8696, 0.0), (-12.54, -0.9619, 0.0), (-12.65, -0.9619, 0.0), (-12.13, -0.8696, 0.0), (-12.13, -0.9619, 0.0), (-13.32, -0.8696, 0.0), (-13.32, -0.9619, 0.0)], [], [(0, 1, 3, 2), (7, 6, 4, 5), (694, 695, 6, 7), (575, 574, 8, 9), (53, 52, 10, 11), (13, 12, 14, 15), (69, 68, 18, 19), (19, 18, 20, 21), (365, 364, 22, 23), (29, 28, 26, 27), (185, 184, 28, 29), (197, 196, 30, 31), (31, 30, 32, 33), (117, 116, 34, 35), (35, 34, 36, 37), (41, 40, 38, 39), (84, 85, 40, 41), (419, 418, 42, 43), (471, 470, 46, 47), (490, 49, 48, 491), (9, 8, 50, 51), (51, 50, 52, 53), (51, 53, 55, 54), (54, 55, 57, 56), (57, 55, 58, 59), (17, 16, 66, 67), (61, 60, 62, 63), (63, 62, 64, 65), (67, 66, 68, 69), (67, 69, 71, 70), (70, 71, 73, 72), (72, 73, 75, 74), (70, 72, 77, 76), (80, 81, 78, 79), (41, 39, 81, 80), (80, 79, 82, 83), (86, 87, 85, 84), (37, 36, 87, 86), (86, 84, 88, 89), (89, 88, 90, 91), (90, 88, 92, 93), (93, 92, 94, 95), (95, 94, 96, 97), (93, 95, 99, 98), (98, 99, 101, 100), (98, 100, 103, 102), (89, 91, 105, 104), (104, 105, 107, 106), (107, 105, 108, 109), (109, 108, 110, 111), (110, 108, 112, 113), (111, 110, 114, 115), (118, 119, 116, 117), (33, 32, 119, 118), (118, 117, 120, 121), (121, 120, 122, 123), (123, 122, 124, 125), (125, 124, 126, 127), (127, 126, 128, 129), (125, 127, 131, 130), (121, 123, 133, 132), (132, 133, 135, 134), (132, 134, 137, 136), (135, 133, 138, 139), (139, 138, 140, 141), (139, 141, 143, 142), (141, 140, 144, 145), (145, 144, 146, 147), (146, 144, 148, 149), (147, 146, 150, 151), (151, 150, 152, 153), (153, 152, 154, 155), (287, 286, 157, 156), (156, 157, 158, 159), (153, 156, 159, 151), (159, 158, 160, 161), (161, 160, 162, 163), (161, 163, 165, 164), (163, 162, 166, 167), (167, 166, 168, 169), (167, 169, 171, 170), (170, 171, 173, 172), (173, 171, 174, 175), (172, 173, 177, 176), (176, 177, 179, 178), (176, 178, 181, 180), (169, 168, 182, 183), (183, 182, 184, 185), (183, 185, 187, 186), (186, 187, 189, 188), (186, 188, 191, 190), (189, 187, 192, 193), (29, 27, 194, 195), (195, 194, 196, 197), (195, 197, 199, 198), (202, 203, 200, 201), (79, 78, 203, 202), (202, 201, 204, 205), (205, 204, 206, 207), (206, 204, 208, 209), (209, 208, 210, 211), (209, 211, 213, 212), (207, 206, 214, 215), (215, 214, 216, 217), (215, 217, 219, 218), (216, 214, 220, 221), (221, 220, 222, 223), (222, 220, 224, 225), (223, 222, 226, 227), (227, 226, 228, 229), (229, 228, 230, 231), (227, 229, 233, 232), (236, 237, 234, 235), (201, 200, 237, 236), (236, 235, 238, 239), (239, 238, 240, 241), (239, 241, 243, 242), (241, 240, 244, 245), (240, 238, 246, 247), (247, 246, 248, 249), (249, 248, 250, 251), (251, 250, 252, 253), (253, 252, 254, 255), (251, 253, 257, 256), (247, 249, 259, 258), (258, 259, 261, 260), (258, 260, 263, 262), (262, 263, 265, 264), (264, 265, 267, 266), (266, 267, 269, 268), (268, 269, 271, 270), (266, 268, 273, 272), (262, 264, 275, 274), (261, 259, 276, 277), (277, 276, 278, 279), (278, 276, 280, 281), (279, 278, 282, 283), (293, 292, 285, 284), (284, 285, 286, 287), (284, 287, 289, 288), (359, 358, 291, 290), (290, 291, 292, 293), (290, 293, 295, 294), (294, 295, 297, 296), (297, 295, 298, 299), (299, 298, 300, 301), (300, 298, 302, 303), (299, 301, 305, 304), (296, 297, 307, 306), (306, 307, 309, 308), (309, 307, 310, 311), (311, 310, 312, 313), (313, 312, 314, 315), (312, 310, 316, 317), (306, 308, 319, 318), (318, 319, 321, 320), (320, 321, 323, 322), (322, 323, 325, 324), (321, 319, 326, 327), (322, 324, 329, 328), (328, 329, 331, 330), (331, 329, 332, 333), (324, 325, 335, 334), (334, 335, 337, 336), (334, 336, 339, 338), (338, 339, 341, 340), (338, 340, 343, 342), (336, 337, 345, 344), (344, 345, 347, 346), (344, 346, 349, 348), (346, 347, 351, 350), (350, 351, 353, 352), (350, 352, 355, 354), (25, 24, 357, 356), (356, 357, 358, 359), (356, 359, 361, 360), (371, 370, 362, 363), (363, 362, 364, 365), (363, 365, 367, 366), (387, 386, 369, 368), (368, 369, 370, 371), (368, 371, 373, 372), (352, 353, 375, 374), (374, 375, 377, 376), (376, 377, 379, 378), (374, 376, 381, 380), (380, 381, 383, 382), (21, 20, 385, 384), (384, 385, 386, 387), (383, 384, 387, 382), (383, 381, 388, 389), (389, 388, 390, 391), (389, 391, 393, 392), (390, 388, 394, 395), (395, 394, 396, 397), (396, 394, 398, 399), (402, 403, 400, 401), (45, 44, 403, 402), (402, 401, 404, 405), (405, 404, 406, 407), (405, 407, 409, 408), (407, 406, 410, 411), (411, 410, 412, 413), (411, 413, 415, 414), (412, 410, 416, 417), (420, 421, 418, 419), (235, 234, 421, 420), (420, 419, 422, 423), (423, 422, 424, 425), (424, 422, 426, 427), (425, 424, 428, 429), (429, 428, 430, 431), (429, 431, 433, 432), (431, 430, 434, 435), (435, 434, 436, 437), (436, 434, 438, 439), (435, 437, 441, 440), (437, 436, 442, 443), (413, 412, 444, 445), (448, 449, 446, 447), (401, 400, 449, 448), (448, 447, 450, 451), (451, 450, 452, 453), (451, 453, 455, 454), (452, 450, 456, 457), (460, 461, 458, 459), (447, 446, 461, 460), (460, 459, 462, 463), (463, 462, 464, 465), (463, 465, 467, 466), (464, 462, 468, 469), (472, 473, 470, 471), (459, 458, 473, 472), (472, 471, 474, 475), (475, 474, 476, 477), (476, 474, 478, 479), (477, 476, 480, 481), (481, 480, 482, 483), (481, 483, 485, 484), (482, 480, 486, 487), (532, 488, 489, 533), (488, 490, 491, 489), (490, 488, 492, 493), (493, 492, 494, 495), (495, 494, 496, 497), (497, 496, 498, 499), (497, 499, 501, 500), (494, 492, 502, 503), (499, 498, 504, 505), (505, 504, 506, 507), (506, 504, 508, 509), (507, 506, 510, 511), (511, 510, 512, 513), (513, 512, 514, 515), (515, 514, 516, 517), (517, 516, 518, 519), (519, 518, 520, 521), (519, 521, 523, 522), (520, 518, 524, 525), (516, 514, 526, 527), (512, 510, 528, 529), (738, 530, 531, 739), (530, 532, 533, 531), (532, 530, 534, 535), (535, 534, 536, 537), (537, 536, 538, 539), (539, 538, 540, 541), (541, 540, 542, 543), (543, 542, 544, 545), (539, 541, 547, 546), (535, 537, 549, 548), (536, 534, 550, 551), (540, 538, 552, 553), (543, 545, 555, 554), (544, 542, 556, 557), (545, 544, 558, 559), (559, 558, 560, 561), (559, 561, 563, 562), (560, 558, 564, 565), (561, 560, 566, 567), (567, 566, 568, 569), (567, 569, 571, 570), (568, 566, 572, 573), (576, 577, 574, 575), (635, 634, 577, 576), (576, 575, 578, 579), (579, 578, 580, 581), (579, 581, 583, 582), (582, 583, 585, 584), (585, 583, 586, 587), (581, 580, 588, 589), (589, 588, 590, 591), (589, 591, 593, 592), (592, 593, 595, 594), (592, 594, 597, 596), (594, 595, 599, 598), (598, 599, 601, 600), (605, 604, 602, 603), (601, 599, 604, 605), (605, 603, 606, 607), (607, 606, 608, 609), (609, 608, 610, 611), (611, 610, 612, 613), (611, 613, 615, 614), (607, 609, 617, 616), (616, 617, 619, 618), (616, 618, 621, 620), (620, 621, 623, 622), (623, 621, 624, 625), (619, 617, 626, 627), (627, 626, 628, 629), (628, 626, 630, 631), (641, 640, 633, 632), (632, 633, 634, 635), (632, 635, 637, 636), (647, 646, 639, 638), (638, 639, 640, 641), (638, 641, 643, 642), (661, 660, 645, 644), (644, 645, 646, 647), (644, 647, 649, 648), (613, 612, 650, 651), (651, 650, 652, 653), (651, 653, 655, 654), (653, 652, 656, 657), (673, 672, 659, 658), (658, 659, 660, 661), (658, 661, 663, 662), (662, 663, 665, 664), (665, 663, 666, 667), (662, 664, 669, 668), (685, 684, 671, 670), (670, 671, 672, 673), (670, 673, 675, 674), (674, 675, 677, 676), (677, 675, 678, 679), (674, 676, 681, 680), (7, 5, 683, 682), (682, 683, 684, 685), (682, 685, 687, 686), (686, 687, 689, 688), (689, 687, 690, 691), (686, 688, 693, 692), (696, 697, 695, 694), (723, 722, 697, 696), (696, 694, 698, 699), (699, 698, 700, 701), (701, 700, 702, 703), (703, 702, 704, 705), (705, 704, 706, 707), (704, 702, 708, 709), (700, 698, 710, 711), (711, 710, 712, 713), (711, 713, 715, 714), (714, 715, 717, 716), (714, 716, 719, 718), (1, 0, 721, 720), (720, 721, 722, 723), (720, 723, 725, 724), (1, 726, 727, 3), (726, 728, 729, 727), (728, 726, 730, 731), (731, 730, 732, 733), (732, 730, 734, 735), (728, 736, 737, 729), (736, 738, 739, 737), (738, 736, 740, 741), (741, 740, 742, 743), (743, 742, 744, 745), (745, 744, 746, 747), (747, 746, 748, 749), (749, 748, 750, 751), (751, 750, 752, 753), (753, 752, 754, 755), (745, 747, 757, 756), (741, 743, 759, 758), (749, 751, 761, 760), (753, 755, 763, 762), (755, 754, 764, 765), (765, 764, 766, 767), (767, 766, 768, 769), (769, 768, 770, 771), (769, 771, 773, 772), (770, 768, 774, 775), (766, 764, 776, 777), (777, 776, 778, 779), (778, 776, 780, 781), (777, 779, 783, 782), (782, 783, 785, 784), (782, 784, 787, 786), (785, 783, 788, 789)])
_uv = me_plane_001.uv_layers.new(name='UVMap')
_uv.uv.foreach_set('vector', [0.0, 0.0, 1.0, 0.0, 1.0, 1.0, 0.0, 1.0, 1.0, 0.0, 0.0, 0.0, 0.0, 0.0, 1.0, 0.0, 1.0, 0.0, 0.0, 0.0, 0.0, 0.0, 1.0, 0.0, 1.0, 0.0, 1.0, 0.0, 1.0, 0.0, 1.0, 0.0, 1.0, 0.0, 1.0, 0.0, 1.0, 0.0, 1.0, 0.0, 1.0, 0.0, 1.0, 0.0, 1.0, 0.0, 1.0, 0.0, 1.0, 0.0, 1.0, 0.0, 1.0, 0.0, 1.0, 0.0, 1.0, 0.0, 1.0, 0.0, 1.0, 0.0, 1.0, 0.0, 1.0, 0.0, 1.0, 0.0, 1.0, 0.0, 1.0, 0.0, 1.0, 0.0, 1.0, 0.0, 1.0, 0.0, 1.0, 0.0, 1.0, 0.0, 1.0, 0.0, 1.0, 0.0, 1.0, 0.0, 1.0, 0.0, 1.0, 0.0, 1.0, 0.0, 1.0, 0.0, 1.0, 0.0, 1.0, 0.0, 1.0, 0.0, 1.0, 0.0, 1.0, 0.0, 1.0, 0.0, 1.0, 0.0, 1.0, 0.0, 1.0, 0.0, 1.0, 0.0, 1.0, 0.0, 1.0, 0.0, 1.0, 0.0, 1.0, 0.0, 1.0, 0.0, 1.0, 0.0, 1.0, 0.0, 1.0, 0.0, 1.0, 0.0, 1.0, 0.0, 1.0, 0.0, 1.0, 0.0, 1.0, 0.0, 1.0, 0.0, 1.0, 0.0, 1.0, 0.0, 1.0, 0.0, 1.0, 0.0, 1.0, 0.0, 1.0, 0.0, 1.0, 0.0, 1.0, 0.03394, 1.0, 0.0, 1.0, 0.0, 1.0, 0.0, 1.0, 0.0, 1.0, 0.0, 1.0, 0.0, 1.0, 0.0, 1.0, 0.0, 1.0, 0.0, 1.0, 0.0, 1.0, 0.0, 1.0, 0.0, 1.0, 0.0, 1.0, 0.0, 1.0, 0.0, 1.0, 0.0, 1.0, 0.0, 1.0, 0.0, 1.0, 0.0, 1.0, 0.0, 1.0, 0.0, 1.0, 0.0, 1.0, 0.0, 1.0, 0.0, 1.0, 0.0, 1.0, 0.0, 1.0, 0.0, 1.0, 0.0, 1.0, 0.0, 1.0, 0.0, 1.0, 0.0, 1.0, 0.0, 1.0, 0.0, 1.0, 0.0, 1.0, 0.0, 1.0, 0.0, 1.0, 0.0, 1.0, 0.0, 1.0, 0.0, 1.0, 0.0, 1.0, 0.0, 1.0, 0.0, 1.0, 0.0, 1.0, 0.0, 1.0, 0.0, 1.0, 0.0, 1.0, 0.0, 1.0, 0.0, 1.0, 0.0, 1.0, 0.0, 1.0, 0.0, 1.0, 0.0, 1.0, 0.0, 1.0, 0.0, 1.0, 0.0, 1.0, 0.0, 1.0, 0.0, 1.0, 0.0, 1.0, 0.0, 1.0, 0.0, 1.0, 0.0, 1.0, 0.0, 1.0, 0.0, 1.0, 0.0, 1.0, 0.0, 1.0, 0.0, 1.0, 0.0, 1.0, 0.0, 1.0, 0.0, 1.0, 0.0, 1.0, 0.0, 1.0, 0.0, 1.0, 0.0, 1.0, 0.0, 1.0, 0.0, 1.0, 0.0, 1.0, 0.0, 1.0, 0.0, 1.0, 0.0, 1.0, 0.0, 1.0, 0.0, 1.0, 0.0, 1.0, 0.0, 1.0, 0.0, 1.0, 0.0, 1.0, 0.0, 1.0, 0.0, 1.0, 0.0, 1.0, 0.0, 1.0, 0.0, 1.0, 0.0, 1.0, 0.0, 1.0, 0.0, 1.0, 0.0, 1.0, 0.0, 1.0, 0.0, 1.0, 0.0, 1.0, 0.0, 1.0, 0.0, 1.0, 0.0, 1.0, 0.0, 1.0, 0.0, 1.0, 0.0, 1.0, 0.0, 1.0, 0.0, 1.0, 0.0, 1.0, 0.0, 1.0, 0.0, 1.0, 0.0, 1.0, 0.0, 1.0, 0.0, 1.0, 0.0, 1.0, 0.0, 1.0, 0.0, 1.0, 0.0, 1.0, 0.0, 1.0, 0.0, 1.0, 0.0, 1.0, 0.0, 1.0, 0.0, 1.0, 0.0, 1.0, 0.0, 1.0, 0.0, 1.0, 0.0, 1.0, 0.0, 1.0, 0.0, 1.0, 0.0, 1.0, 0.0, 1.0, 0.0, 1.0, 0.0, 1.0, 0.0, 1.0, 0.0, 1.0, 0.0, 1.0, 0.0, 1.0, 0.0, 1.0, 0.0, 1.0, 0.0, 1.0, 0.0, 1.0, 0.0, 1.0, 0.0, 1.0, 0.0, 1.0, 0.0, 1.0, 0.0, 1.0, 0.0, 1.0, 0.0, 1.0, 0.0, 1.0, 0.0, 1.0, 0.0, 1.0, 0.0, 1.0, 0.0, 1.0, 0.0, 1.0, 0.0, 1.0, 0.0, 1.0, 0.0, 1.0, 0.0, 1.0, 0.0, 1.0, 0.0, 1.0, 0.0, 1.0, 0.0, 1.0, 0.0, 1.0, 0.0, 1.0, 0.0, 1.0, 0.0, 1.0, 0.0, 1.0, 0.0, 1.0, 0.0, 1.0, 0.0, 1.0, 0.0, 1.0, 0.0, 1.0, 0.0, 1.0, 0.0, 1.0, 0.0, 1.0, 0.0, 1.0, 0.0, 1.0, 0.0, 1.0, 0.0, 1.0, 0.0, 1.0, 0.0, 1.0, 0.0, 1.0, 0.0, 1.0, 0.0, 1.0, 0.0, 1.0, 0.0, 1.0, 0.0, 1.0, 0.0, 1.0, 0.0, 1.0, 0.0, 1.0, 0.0, 1.0, 0.0, 1.0, 0.0, 1.0, 0.0, 1.0, 0.0, 1.0, 0.0, 1.0, 0.0, 1.0, 0.0, 1.0, 0.0, 1.0, 0.0, 1.0, 0.0, 1.0, 0.0, 1.0, 0.0, 1.0, 0.0, 1.0, 0.0, 1.0, 0.0, 1.0, 0.0, 1.0, 0.0, 1.0, 0.0, 1.0, 0.0, 1.0, 0.0, 1.0, 0.0, 1.0, 0.0, 1.0, 0.0, 1.0, 0.0, 1.0, 0.0, 1.0, 0.0, 1.0, 0.0, 1.0, 0.0, 1.0, 0.0, 1.0, 0.0, 1.0, 0.0, 1.0, 0.0, 1.0, 0.0, 1.0, 0.0, 1.0, 0.0, 1.0, 0.0, 1.0, 0.0, 1.0, 0.0, 1.0, 0.0, 1.0, 0.0, 1.0, 0.0, 1.0, 0.0, 1.0, 0.0, 1.0, 0.0, 1.0, 0.0, 1.0, 0.0, 1.0, 0.0, 1.0, 0.0, 1.0, 0.0, 1.0, 0.0, 1.0, 0.0, 1.0, 0.0, 1.0, 0.0, 1.0, 0.0, 1.0, 0.0, 1.0, 0.0, 1.0, 0.0, 1.0, 0.0, 1.0, 0.0, 1.0, 0.0, 1.0, 0.0, 1.0, 0.0, 1.0, 0.0, 1.0, 0.0, 1.0, 0.0, 1.0, 0.0, 1.0, 0.0, 1.0, 0.0, 1.0, 0.0, 1.0, 0.0, 1.0, 0.0, 1.0, 0.0, 1.0, 0.0, 1.0, 0.0, 1.0, 0.0, 1.0, 0.0, 1.0, 0.0, 1.0, 0.0, 1.0, 0.0, 1.0, 0.0, 1.0, 0.0, 1.0, 0.0, 1.0, 0.0, 1.0, 0.0, 1.0, 0.0, 1.0, 0.0, 1.0, 0.0, 1.0, 0.0, 1.0, 0.0, 1.0, 0.0, 1.0, 0.0, 1.0, 0.0, 1.0, 0.0, 1.0, 0.0, 1.0, 0.0, 1.0, 0.0, 1.0, 0.0, 1.0, 0.0, 1.0, 0.0, 1.0, 0.0, 1.0, 0.0, 1.0, 0.0, 1.0, 0.0, 1.0, 0.0, 1.0, 0.0, 1.0, 0.0, 1.0, 0.0, 1.0, 0.0, 1.0, 0.0, 1.0, 0.0, 1.0, 0.0, 1.0, 0.0, 1.0, 0.0, 1.0, 0.0, 1.0, 0.0, 1.0, 0.0, 1.0, 0.0, 1.0, 0.0, 1.0, 0.0, 1.0, 0.0, 1.0, 0.0, 1.0, 0.0, 1.0, 0.0, 1.0, 0.0, 1.0, 0.0, 1.0, 0.0, 1.0, 0.0, 1.0, 0.0, 1.0, 0.0, 1.0, 0.0, 1.0, 0.0, 1.0, 0.0, 1.0, 0.0, 1.0, 0.0, 1.0, 0.0, 1.0, 0.0, 1.0, 0.0, 1.0, 0.0, 1.0, 0.0, 1.0, 0.0, 1.0, 0.0, 1.0, 0.0, 1.0, 0.0, 1.0, 0.0, 1.0, 0.0, 1.0, 0.0, 1.0, 0.0, 1.0, 0.0, 1.0, 0.0, 1.0, 0.0, 1.0, 0.0, 1.0, 0.0, 1.0, 0.0, 1.0, 0.0, 1.0, 0.0, 1.0, 0.0, 1.0, 0.0, 1.0, 0.0, 1.0, 0.0, 1.0, 0.0, 1.0, 0.0, 1.0, 0.0, 1.0, 0.0, 1.0, 0.0, 1.0, 0.0, 1.0, 0.0, 1.0, 0.0, 1.0, 0.0, 1.0, 0.0, 1.0, 0.0, 1.0, 0.0, 1.0, 0.0, 1.0, 0.0, 1.0, 0.0, 1.0, 0.0, 1.0, 0.0, 1.0, 0.0, 1.0, 0.0, 1.0, 0.0, 1.0, 0.0, 1.0, 0.0, 1.0, 0.0, 1.0, 0.0, 1.0, 0.0, 1.0, 0.0, 1.0, 0.0, 1.0, 0.0, 1.0, 0.0, 1.0, 0.0, 1.0, 0.0, 1.0, 0.0, 1.0, 0.0, 1.0, 0.0, 1.0, 0.0, 1.0, 0.0, 1.0, 0.0, 1.0, 0.0, 1.0, 0.0, 1.0, 0.0, 1.0, 0.0, 1.0, 0.0, 1.0, 0.0, 1.0, 0.0, 1.0, 0.0, 1.0, 0.0, 1.0, 0.0, 1.0, 0.0, 1.0, 0.0, 1.0, 0.0, 1.0, 0.0, 1.0, 0.0, 1.0, 0.0, 1.0, 0.0, 1.0, 0.0, 1.0, 0.0, 1.0, 0.0, 1.0, 0.0, 1.0, 0.0, 1.0, 0.0, 1.0, 0.0, 1.0, 0.0, 1.0, 0.0, 1.0, 0.0, 1.0, 0.0, 1.0, 0.0, 1.0, 0.0, 1.0, 0.0, 1.0, 0.0, 1.0, 0.0, 1.0, 0.0, 1.0, 0.0, 1.0, 0.0, 1.0, 0.0, 1.0, 0.0, 1.0, 0.0, 1.0, 0.0, 1.0, 0.0, 1.0, 0.0, 1.0, 0.0, 1.0, 0.0, 1.0, 0.0, 1.0, 0.0, 1.0, 0.0, 1.0, 0.0, 1.0, 0.0, 1.0, 0.0, 1.0, 0.0, 1.0, 0.0, 1.0, 0.0, 1.0, 0.0, 1.0, 0.0, 1.0, 0.0, 1.0, 0.0, 1.0, 0.0, 1.0, 0.0, 1.0, 0.0, 1.0, 0.0, 1.0, 0.0, 1.0, 0.0, 1.0, 0.0, 1.0, 0.0, 1.0, 0.0, 1.0, 0.0, 1.0, 0.0, 1.0, 0.0, 1.0, 0.0, 1.0, 0.0, 1.0, 0.0, 1.0, 0.0, 1.0, 0.0, 1.0, 0.0, 1.0, 0.0, 1.0, 0.0, 1.0, 0.0, 1.0, 0.0, 1.0, 0.0, 1.0, 0.0, 1.0, 0.0, 1.0, 0.0, 1.0, 0.0, 1.0, 0.0, 1.0, 0.0, 1.0, 0.0, 1.0, 0.0, 1.0, 0.0, 1.0, 0.0, 1.0, 0.0, 1.0, 0.0, 1.0, 0.0, 1.0, 0.0, 1.0, 0.0, 1.0, 0.0, 1.0, 0.0, 1.0, 0.0, 1.0, 0.0, 1.0, 0.0, 1.0, 0.0, 1.0, 0.0, 1.0, 0.0, 1.0, 0.0, 1.0, 0.0, 1.0, 0.0, 1.0, 0.0, 1.0, 0.0, 1.0, 0.0, 1.0, 0.0, 1.0, 0.0, 1.0, 0.0, 1.0, 0.0, 1.0, 0.0, 1.0, 0.0, 1.0, 0.0, 1.0, 0.0, 1.0, 0.0, 1.0, 0.0, 1.0, 0.0, 1.0, 0.0, 1.0, 0.0, 1.0, 0.0, 1.0, 0.0, 1.0, 0.0, 1.0, 0.0, 1.0, 0.0, 1.0, 0.0, 1.0, 0.0, 1.0, 0.0, 1.0, 0.0, 1.0, 0.0, 1.0, 0.0, 1.0, 0.0, 1.0, 0.0, 1.0, 0.0, 1.0, 0.0, 1.0, 0.0, 1.0, 0.0, 1.0, 0.0, 1.0, 0.0, 1.0, 0.0, 1.0, 0.0, 1.0, 0.0, 1.0, 0.0, 1.0, 0.0, 1.0, 0.0, 1.0, 0.0, 1.0, 0.0, 1.0, 0.0, 1.0, 0.0, 1.0, 0.0, 1.0, 0.0, 1.0, 0.0, 1.0, 0.0, 1.0, 0.0, 1.0, 0.0, 1.0, 0.0, 1.0, 0.0, 1.0, 0.0, 1.0, 0.0, 1.0, 0.0, 1.0, 0.0, 1.0, 0.0, 1.0, 0.0, 1.0, 0.0, 1.0, 0.0, 1.0, 0.0, 1.0, 0.0, 1.0, 0.0, 1.0, 0.0, 1.0, 0.0, 1.0, 0.0, 1.0, 0.0, 1.0, 0.0, 1.0, 0.0, 1.0, 0.0, 1.0, 0.0, 1.0, 0.0, 1.0, 0.0, 1.0, 0.0, 1.0, 0.0, 1.0, 0.0, 1.0, 0.0, 1.0, 0.0, 1.0, 0.0, 1.0, 0.0, 1.0, 0.0, 1.0, 0.0, 1.0, 0.0, 1.0, 0.0, 1.0, 0.0, 1.0, 0.0, 1.0, 0.0, 1.0, 0.0, 1.0, 0.0, 1.0, 0.0, 1.0, 0.0, 1.0, 0.0, 1.0, 0.0, 1.0, 0.0, 1.0, 0.0, 1.0, 0.0, 1.0, 0.0, 1.0, 0.0, 1.0, 0.0, 1.0, 0.0, 1.0, 0.0, 1.0, 0.0, 1.0, 0.0, 1.0, 0.0, 1.0, 0.0, 1.0, 0.0, 1.0, 0.0, 1.0, 0.0, 1.0, 0.0, 1.0, 0.0, 1.0, 0.0, 1.0, 0.0, 1.0, 0.0, 1.0, 0.0, 1.0, 0.0, 1.0, 0.0, 1.0, 0.0, 1.0, 0.0, 1.0, 0.0, 1.0, 0.0, 1.0, 0.0, 1.0, 0.0, 1.0, 0.0, 1.0, 0.0, 1.0, 0.0, 1.0, 0.0, 1.0, 0.0, 1.0, 0.0, 1.0, 0.0, 1.0, 0.0, 1.0, 0.0, 1.0, 0.0, 1.0, 0.0, 1.0, 0.0, 1.0, 0.0, 1.0, 0.0, 1.0, 0.0, 1.0, 0.0, 1.0, 0.0, 1.0, 0.0, 1.0, 0.0, 1.0, 0.0, 1.0, 0.0, 1.0, 0.0, 1.0, 0.0, 1.0, 0.0, 1.0, 0.0, 1.0, 0.0, 1.0, 0.0, 1.0, 0.0, 1.0, 0.0, 1.0, 0.0, 1.0, 0.0, 1.0, 0.0, 1.0, 0.0, 1.0, 0.0, 1.0, 0.0, 1.0, 0.0, 1.0, 0.0, 1.0, 0.0, 1.0, 0.0, 1.0, 0.0, 1.0, 0.0, 1.0, 0.0, 1.0, 0.0, 1.0, 0.0, 1.0, 0.0, 1.0, 0.0, 1.0, 0.0, 1.0, 0.0, 1.0, 0.0, 1.0, 0.0, 1.0, 0.0, 1.0, 0.0, 1.0, 0.0, 1.0, 0.0, 1.0, 0.0, 1.0, 0.0, 1.0, 0.0, 1.0, 0.0, 1.0, 0.0, 1.0, 0.0, 1.0, 0.0, 1.0, 0.0, 1.0, 0.0, 1.0, 0.0, 1.0, 0.0, 1.0, 0.0, 1.0, 0.0, 1.0, 0.0, 1.0, 0.0, 1.0, 0.0, 1.0, 0.0, 1.0, 0.0, 1.0, 0.0, 1.0, 0.0, 1.0, 0.0, 1.0, 0.0, 1.0, 0.0, 1.0, 0.0, 1.0, 0.0, 1.0, 0.0, 1.0, 0.0, 1.0, 0.0, 1.0, 0.0, 1.0, 0.0, 1.0, 0.0, 1.0, 0.0, 1.0, 0.0, 1.0, 0.0, 1.0, 0.0, 1.0, 0.0, 1.0, 0.0, 1.0, 0.0, 1.0, 0.0, 1.0, 0.0, 1.0, 0.0, 1.0, 0.0, 1.0, 0.0, 1.0, 0.0, 1.0, 0.0, 1.0, 0.0, 1.0, 0.0, 1.0, 0.0, 1.0, 0.0, 1.0, 0.0, 1.0, 0.0, 1.0, 0.0, 1.0, 0.0, 1.0, 0.0, 1.0, 0.0, 1.0, 0.0, 1.0, 0.0, 1.0, 0.0, 1.0, 0.0, 1.0, 0.0, 1.0, 0.0, 1.0, 0.0, 1.0, 0.0, 1.0, 0.0, 1.0, 0.0, 1.0, 0.0, 1.0, 0.0, 1.0, 0.0, 1.0, 0.0, 1.0, 0.0, 1.0, 0.0, 1.0, 0.0, 1.0, 0.0, 1.0, 0.0, 1.0, 0.0, 1.0, 0.0, 1.0, 0.0, 1.0, 0.0, 1.0, 0.0, 1.0, 0.0, 1.0, 0.0, 1.0, 0.0, 1.0, 0.0, 1.0, 0.0, 1.0, 0.0, 1.0, 0.0, 1.0, 0.0, 1.0, 0.0, 1.0, 0.0, 1.0, 0.0, 1.0, 0.0, 1.0, 0.0, 1.0, 0.0, 1.0, 0.0, 1.0, 0.0, 1.0, 0.0, 1.0, 0.0, 1.0, 0.0, 1.0, 0.0, 1.0, 0.0, 1.0, 0.0, 1.0, 0.0, 1.0, 0.0, 1.0, 0.0, 1.0, 0.0, 1.0, 0.0, 1.0, 0.0, 1.0, 0.0, 1.0, 0.0, 1.0, 0.0, 1.0, 0.0, 1.0, 0.0, 1.0, 0.0, 1.0, 0.0, 1.0, 0.0, 1.0, 0.0, 1.0, 0.0, 1.0, 0.0, 1.0, 0.0, 1.0, 0.0, 1.0, 0.0, 1.0, 0.0, 1.0, 0.0, 1.0, 0.0, 1.0, 0.0, 1.0, 0.0, 1.0, 0.0, 1.0, 0.0, 1.0, 0.0, 1.0, 0.0, 1.0, 0.0, 1.0, 0.0, 1.0, 0.0, 1.0, 0.0, 1.0, 0.0, 1.0, 0.0, 1.0, 0.0, 1.0, 0.0, 1.0, 0.0, 1.0, 0.0, 1.0, 0.0, 1.0, 0.0, 1.0, 0.0, 1.0, 0.0, 1.0, 0.0, 1.0, 0.0, 1.0, 0.0, 1.0, 0.0, 1.0, 0.0, 1.0, 0.0, 1.0, 0.0, 1.0, 0.0, 1.0, 0.0, 1.0, 0.0, 1.0, 0.0, 1.0, 0.0, 1.0, 0.0, 1.0, 0.0, 1.0, 0.0, 1.0, 0.0, 1.0, 0.0, 1.0, 0.0, 1.0, 0.0, 1.0, 0.0, 1.0, 0.0, 1.0, 0.0, 1.0, 0.0, 1.0, 0.0, 1.0, 0.0, 1.0, 0.0, 1.0, 0.0, 1.0, 0.0, 1.0, 0.0, 1.0, 0.0, 1.0, 0.0, 1.0, 0.0, 1.0, 0.0, 1.0, 0.0, 1.0, 0.0, 1.0, 0.0, 1.0, 0.0, 1.0, 0.0, 1.0, 0.0, 1.0, 0.0, 1.0, 0.0, 1.0, 0.0, 1.0, 0.0, 1.0, 0.0, 1.0, 0.0, 1.0, 0.0, 1.0, 0.0, 1.0, 0.0, 1.0, 0.0, 1.0, 0.0, 1.0, 0.0, 1.0, 0.0, 1.0, 0.0, 1.0, 0.0, 1.0, 0.0, 1.0, 0.0, 1.0, 0.0, 1.0, 0.0, 1.0, 0.0, 1.0, 0.0, 1.0, 0.0, 1.0, 0.0, 1.0, 0.0, 1.0, 0.0, 1.0, 0.0, 1.0, 0.0, 1.0, 0.0, 1.0, 0.0, 1.0, 0.0, 1.0, 0.0, 1.0, 0.0, 1.0, 0.04961, 1.0, 0.2063, 1.0, 0.0, 1.0, 0.0, 1.0, 0.03394, 1.0, 0.04961, 1.0, 0.0, 1.0, 0.0, 1.0, 0.0, 1.0, 0.0, 1.0, 0.0, 1.0, 0.0, 1.0, 0.0, 1.0, 0.0, 1.0, 0.0, 1.0, 0.0, 1.0, 0.0, 1.0, 0.0, 1.0, 0.0, 1.0, 0.0, 1.0, 0.0, 1.0, 0.0, 1.0, 0.0, 1.0, 0.0, 1.0, 0.0, 1.0, 0.0, 1.0, 0.0, 1.0, 0.0, 1.0, 0.0, 1.0, 0.0, 1.0, 0.0, 1.0, 0.0, 1.0, 0.0, 1.0, 0.0, 1.0, 0.0, 1.0, 0.0, 1.0, 0.0, 1.0, 0.0, 1.0, 0.0, 1.0, 0.0, 1.0, 0.0, 1.0, 0.0, 1.0, 0.0, 1.0, 0.0, 1.0, 0.0, 1.0, 0.0, 1.0, 0.0, 1.0, 0.0, 1.0, 0.0, 1.0, 0.0, 1.0, 0.0, 1.0, 0.0, 1.0, 0.0, 1.0, 0.0, 1.0, 0.0, 1.0, 0.0, 1.0, 0.0, 1.0, 0.0, 1.0, 0.0, 1.0, 0.0, 1.0, 0.0, 1.0, 0.0, 1.0, 0.0, 1.0, 0.0, 1.0, 0.0, 1.0, 0.0, 1.0, 0.0, 1.0, 0.0, 1.0, 0.0, 1.0, 0.0, 1.0, 0.0, 1.0, 0.0, 1.0, 0.0, 1.0, 0.0, 1.0, 0.0, 1.0, 0.0, 1.0, 0.0, 1.0, 0.0, 1.0, 0.0, 1.0, 0.0, 1.0, 0.0, 1.0, 0.0, 1.0, 0.0, 1.0, 0.0, 1.0, 0.2177, 1.0, 0.4031, 1.0, 0.0, 1.0, 0.0, 1.0, 0.2063, 1.0, 0.2177, 1.0, 0.0, 1.0, 0.0, 1.0, 0.0, 1.0, 0.0, 1.0, 0.0, 1.0, 0.0, 1.0, 0.0, 1.0, 0.0, 1.0, 0.0, 1.0, 0.0, 1.0, 0.0, 1.0, 0.0, 1.0, 0.0, 1.0, 0.0, 1.0, 0.0, 1.0, 0.0, 1.0, 0.0, 1.0, 0.0, 1.0, 0.0, 1.0, 0.0, 1.0, 0.0, 1.0, 0.0, 1.0, 0.0, 1.0, 0.0, 1.0, 0.0, 1.0, 0.0, 1.0, 0.0, 1.0, 0.0, 1.0, 0.0, 1.0, 0.0, 1.0, 0.0, 1.0, 0.0, 1.0, 0.0, 1.0, 0.0, 1.0, 0.0, 1.0, 0.0, 1.0, 0.0, 1.0, 0.0, 1.0, 0.0, 1.0, 0.0, 1.0, 0.0, 1.0, 0.0, 1.0, 0.0, 1.0, 0.0, 1.0, 0.0, 1.0, 0.0, 1.0, 0.0, 1.0, 0.0, 1.0, 0.0, 1.0, 0.0, 1.0, 0.0, 1.0, 0.0, 1.0, 0.0, 1.0, 0.0, 1.0, 0.0, 1.0, 0.0, 1.0, 0.0, 1.0, 0.0, 1.0, 0.0, 1.0, 0.0, 1.0, 0.0, 1.0, 0.0, 1.0, 0.0, 1.0, 0.0, 1.0, 0.0, 1.0, 0.0, 1.0, 0.0, 1.0, 0.0, 1.0, 0.0, 1.0, 0.0, 1.0, 0.0, 1.0, 0.0, 1.0, 0.0, 1.0, 0.0, 1.0, 0.0, 1.0, 0.0, 1.0, 0.0, 1.0, 0.0, 1.0, 0.0, 1.0, 0.0, 1.0, 0.0, 1.0, 0.0, 1.0, 0.0, 1.0, 0.0, 1.0, 0.0, 1.0, 0.0, 1.0, 0.0, 1.0, 0.0, 1.0, 0.0, 1.0, 0.0, 1.0, 0.0, 1.0, 0.0, 1.0, 0.0, 1.0, 0.0, 1.0, 0.0, 1.0, 0.0, 1.0, 0.0, 1.0, 0.0, 1.0, 0.0, 1.0, 0.0, 1.0, 0.0, 1.0, 0.0, 1.0, 0.0, 1.0, 0.0, 1.0, 0.0, 1.0, 0.0, 1.0, 0.0, 1.0, 0.0, 1.0, 0.0, 1.0, 0.0, 1.0, 0.0, 1.0, 0.0, 1.0, 0.0, 1.0, 0.0, 1.0, 0.0, 1.0, 0.0, 1.0, 0.0, 1.0, 0.0, 1.0, 0.0, 1.0, 0.0, 1.0, 0.0, 1.0, 0.0, 1.0, 0.0, 1.0, 0.0, 1.0, 0.0, 1.0, 0.0, 1.0, 0.0, 1.0, 0.0, 1.0, 0.0, 1.0, 0.0, 1.0, 0.0, 1.0, 0.0, 1.0, 0.0, 1.0, 0.0, 1.0, 0.0, 1.0, 0.0, 1.0, 0.0, 1.0, 0.0, 1.0, 0.0, 1.0, 0.0, 1.0, 0.0, 1.0, 0.0, 1.0, 0.0, 1.0, 0.0, 1.0, 0.0, 1.0, 0.0, 1.0, 0.0, 1.0, 0.0, 1.0, 0.0, 1.0, 0.0, 1.0, 0.0, 1.0, 0.0, 1.0, 0.0, 1.0, 0.0, 1.0, 0.0, 1.0, 0.0, 1.0, 0.0, 1.0, 0.0, 1.0, 0.0, 1.0, 0.0, 1.0, 0.0, 1.0, 0.0, 1.0, 0.0, 1.0, 0.0, 1.0, 0.0, 1.0, 0.0, 1.0, 0.0, 1.0, 0.0, 1.0, 0.0, 1.0, 0.0, 1.0, 0.0, 1.0, 0.0, 1.0, 0.0, 1.0, 0.0, 1.0, 0.0, 1.0, 0.0, 1.0, 0.0, 1.0, 0.0, 1.0, 0.0, 1.0, 0.0, 1.0, 0.0, 1.0, 0.0, 1.0, 0.0, 1.0, 0.0, 1.0, 0.0, 1.0, 0.0, 1.0, 0.0, 1.0, 0.0, 1.0, 0.0, 1.0, 0.0, 1.0, 0.0, 1.0, 0.0, 1.0, 0.0, 1.0, 0.0, 1.0, 0.0, 1.0, 0.0, 1.0, 0.0, 1.0, 0.0, 1.0, 0.0, 1.0, 0.0, 1.0, 0.0, 1.0, 0.0, 1.0, 0.0, 1.0, 0.0, 1.0, 0.0, 1.0, 0.0, 1.0, 0.0, 1.0, 0.0, 1.0, 0.0, 1.0, 0.0, 1.0, 0.0, 1.0, 0.0, 1.0, 0.0, 1.0, 0.0, 1.0, 0.0, 1.0, 0.0, 1.0, 0.0, 1.0, 0.0, 1.0, 0.0, 1.0, 0.0, 1.0, 0.0, 1.0, 0.0, 1.0, 0.0, 1.0, 0.0, 1.0, 0.0, 1.0, 0.0, 1.0, 0.0, 1.0, 0.0, 1.0, 0.0, 1.0, 0.0, 1.0, 0.0, 1.0, 0.0, 1.0, 0.0, 1.0, 0.0, 1.0, 0.0, 1.0, 0.0, 1.0, 0.0, 1.0, 0.0, 1.0, 0.0, 1.0, 0.0, 1.0, 0.0, 1.0, 0.0, 1.0, 0.0, 1.0, 0.0, 1.0, 0.0, 1.0, 0.0, 1.0, 0.0, 1.0, 0.0, 1.0, 0.0, 1.0, 0.0, 1.0, 0.0, 1.0, 0.0, 1.0, 0.0, 1.0, 0.0, 1.0, 0.0, 1.0, 0.0, 1.0, 0.0, 1.0, 0.0, 1.0, 0.0, 1.0, 0.0, 1.0, 0.0, 1.0, 0.0, 1.0, 0.0, 1.0, 0.0, 1.0, 0.0, 1.0, 0.0, 1.0, 0.0, 1.0, 0.0, 1.0, 0.0, 1.0, 0.0, 1.0, 0.0, 1.0, 0.0, 1.0, 0.0, 1.0, 0.0, 1.0, 0.0, 1.0, 0.0, 1.0, 0.0, 1.0, 0.0, 1.0, 0.0, 1.0, 0.0, 1.0, 0.0, 1.0, 0.0, 1.0, 0.0, 1.0, 0.0, 1.0, 0.0, 1.0, 0.0, 1.0, 0.0, 1.0, 0.0, 1.0, 0.0, 1.0, 0.0, 1.0, 0.0, 1.0, 0.0, 1.0, 0.0, 1.0, 0.0, 1.0, 0.0, 1.0, 0.0, 1.0, 0.0, 1.0, 0.0, 1.0, 0.0, 1.0, 0.0, 1.0, 0.0, 1.0, 0.0, 1.0, 0.0, 1.0, 0.0, 1.0, 0.0, 1.0, 0.0, 1.0, 0.0, 1.0, 0.0, 1.0, 0.0, 1.0, 0.0, 1.0, 0.0, 1.0, 0.0, 1.0, 0.0, 1.0, 0.0, 1.0, 0.0, 1.0, 0.0, 1.0, 0.0, 1.0, 0.0, 1.0, 0.0, 1.0, 0.0, 1.0, 0.0, 0.0, 0.0, 0.0, 0.0, 1.0, 0.0, 1.0, 0.0, 0.0, 0.0, 0.0, 0.0, 1.0, 0.0, 1.0, 0.0, 1.0, 0.0, 1.0, 0.0, 1.0, 0.0, 1.0, 0.0, 1.0, 0.0, 1.0, 0.0, 1.0, 0.0, 1.0, 0.0, 1.0, 0.0, 1.0, 0.0, 1.0, 0.0, 1.0, 0.0, 1.0, 0.0, 1.0, 0.0, 1.0, 0.0, 1.0, 0.0, 1.0, 0.0, 1.0, 0.0, 1.0, 0.0, 1.0, 0.0, 1.0, 0.0, 1.0, 0.0, 1.0, 0.0, 1.0, 0.0, 1.0, 0.0, 1.0, 0.0, 1.0, 0.0, 1.0, 0.0, 1.0, 0.0, 1.0, 0.0, 1.0, 0.0, 1.0, 0.0, 1.0, 0.0, 1.0, 0.0, 1.0, 0.0, 1.0, 0.0, 1.0, 0.0, 1.0, 0.0, 1.0, 0.0, 1.0, 0.0, 1.0, 0.0, 1.0, 0.0, 1.0, 0.0, 1.0, 0.0, 0.0, 0.0, 0.0, 0.0, 1.0, 0.0, 1.0, 0.0, 0.0, 0.0, 0.0, 0.0, 1.0, 0.0, 1.0, 0.0, 1.0, 0.0, 1.0, 0.0, 1.0, 0.0, 1.0, 0.0, 1.0, 0.0, 1.0, 0.7742, 1.0, 1.0, 1.0, 0.0, 1.0, 0.0, 1.0, 0.7531, 1.0, 0.7742, 1.0, 0.0, 1.0, 0.0, 1.0, 0.0, 1.0, 0.0, 1.0, 0.0, 1.0, 0.0, 1.0, 0.0, 1.0, 0.0, 1.0, 0.0, 1.0, 0.0, 1.0, 0.0, 1.0, 0.0, 1.0, 0.0, 1.0, 0.0, 1.0, 0.4188, 1.0, 0.7531, 1.0, 0.0, 1.0, 0.0, 1.0, 0.4031, 1.0, 0.4188, 1.0, 0.0, 1.0, 0.0, 1.0, 0.0, 1.0, 0.0, 1.0, 0.0, 1.0, 0.0, 1.0, 0.0, 1.0, 0.0, 1.0, 0.0, 1.0, 0.0, 1.0, 0.0, 1.0, 0.0, 1.0, 0.0, 1.0, 0.0, 1.0, 0.0, 1.0, 0.0, 1.0, 0.0, 1.0, 0.0, 1.0, 0.0, 1.0, 0.0, 1.0, 0.0, 1.0, 0.0, 1.0, 0.0, 1.0, 0.0, 1.0, 0.0, 1.0, 0.0, 1.0, 0.0, 1.0, 0.0, 1.0, 0.0, 1.0, 0.0, 1.0, 0.0, 1.0, 0.0, 1.0, 0.0, 1.0, 0.0, 1.0, 0.0, 1.0, 0.0, 1.0, 0.0, 1.0, 0.0, 1.0, 0.0, 1.0, 0.0, 1.0, 0.0, 1.0, 0.0, 1.0, 0.0, 1.0, 0.0, 1.0, 0.0, 1.0, 0.0, 1.0, 0.0, 1.0, 0.0, 1.0, 0.0, 1.0, 0.0, 1.0, 0.0, 1.0, 0.0, 1.0, 0.0, 1.0, 0.0, 1.0, 0.0, 1.0, 0.0, 1.0, 0.0, 1.0, 0.0, 1.0, 0.0, 1.0, 0.0, 1.0, 0.0, 1.0, 0.0, 1.0, 0.0, 1.0, 0.0, 1.0, 0.0, 1.0, 0.0, 1.0, 0.0, 1.0, 0.0, 1.0, 0.0, 1.0, 0.0, 1.0, 0.0, 1.0, 0.0, 1.0, 0.0, 1.0, 0.0, 1.0, 0.0, 1.0, 0.0, 1.0, 0.0, 1.0, 0.0, 1.0, 0.0, 1.0, 0.0, 1.0, 0.0, 1.0, 0.0, 1.0, 0.0, 1.0, 0.0, 1.0, 0.0, 1.0, 0.0, 1.0, 0.0, 1.0, 0.0, 1.0, 0.0, 1.0, 0.0, 1.0, 0.0, 1.0, 0.0, 1.0, 0.0, 1.0, 0.0, 1.0, 0.0, 1.0, 0.0, 1.0, 0.0, 1.0, 0.0, 1.0, 0.0, 1.0, 0.0])
me_plane_001.update()

# ---- objects
ob_plane = bpy.data.objects.new('Plane', me_plane)
ob_plane_001 = bpy.data.objects.new('Plane.001', me_plane_001)

# ---- transforms, parenting, visibility, modifiers, constraints
ob_plane.location = (0.0, 0.0, 0.0)
ob_plane_001.location = (0.0, 0.0, 0.0)
_m = ob_plane_001.modifiers.new('Solidify', 'SOLIDIFY')
_m.thickness = 2.0
_m.offset = 1.0

# ---- collection membership
col_collection.objects.link(ob_plane)
col_collection.objects.link(ob_plane_001)

# ---- scene / render settings (as saved in the file)
scene.frame_start = 1; scene.frame_end = 250; scene.frame_set(1)
scene.render.engine = 'BLENDER_EEVEE_NEXT'
bpy.context.view_layer.update()

# ---- added for rendering (the .blend has no active camera and no usable light): camera, sun
cam_auto = bpy.data.cameras.new('AutoCamera')
cam_auto.lens = 50.0
cam_auto.sensor_width = 36.0
cam_auto.clip_end = 1000.0
ob_auto_camera = bpy.data.objects.new('AutoCamera', cam_auto)
scene.collection.objects.link(ob_auto_camera)
ob_auto_camera.location = (26.5919, -34.3479, 23.2534)
ob_auto_camera.rotation_euler = (1.09748, -7.21219e-08, 0.694738)
scene.camera = ob_auto_camera
light_auto_sun = bpy.data.lights.new('AutoSun', 'SUN')
light_auto_sun.energy = 3.0
light_auto_sun.angle = 0.0523599
ob_auto_sun = bpy.data.objects.new('AutoSun', light_auto_sun)
scene.collection.objects.link(ob_auto_sun)
ob_auto_sun.rotation_euler = (0.872665, 0.174533, 0.523599)
bpy.context.view_layer.update()
